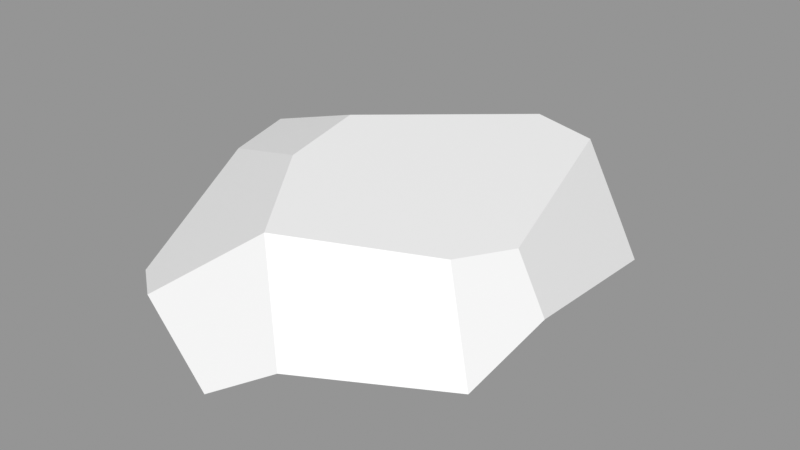 # Source: Rock_Round_m_2C_04.blend  (saved by Blender 3.0.42; exported with 4.5.12 LTS)
import bpy
from mathutils import Matrix  # noqa: F401  (used for matrix-valued properties, if any)

bpy.ops.wm.read_factory_settings(use_empty=True)
scene = bpy.context.scene
scene.name = 'Scene'

# ---- images (referenced by path relative to the original .blend; pixels are not part of the script)
import os
ASSET_DIR = os.environ.get("B2B_ASSET_DIR", "")  # directory of the original .blend (textures are referenced by path, not embedded)
HERE = os.path.dirname(os.path.abspath(__file__))  # packed textures are extracted next to this script under _unpacked/

def load_image(name, relpath, width, height, colorspace="sRGB"):
    """Load a texture the original file referenced (path relative to the .blend, or extracted next to this script)."""
    p = next((c for c in (os.path.join(HERE, relpath), os.path.join(ASSET_DIR, relpath)) if relpath and os.path.exists(c)), "")
    if p:
        img = bpy.data.images.load(p, check_existing=True)
        img.name = name
    else:  # same state as the original file: an image datablock whose file is absent (Cycles renders it pink)
        img = bpy.data.images.new(name, width, height)
        img.source = "FILE"
        img.filepath = "//" + (relpath or name)
    img.colorspace_settings.name = colorspace
    return img
img_rocks_texture_atlas_1024x1024_png = load_image('Rocks_Texture_Atlas_1024x1024.png', 'Rocks_Texture_Atlas_1024x1024.png', 1024, 1024, 'sRGB')

# ---- materials (node trees are filled in below, after node groups)
mat_rocks_053 = bpy.data.materials.new('Rocks.053')
mat_rocks_053.use_transparent_shadow = False
mat_rocks_053.diffuse_color = (1.0, 1.0, 1.0, 1.0)
mat_rocks_053.roughness = 0.69
mat_rocks_053.specular_intensity = 0.0
mat_material_048 = bpy.data.materials.new('Material.048')
mat_material_048.use_transparent_shadow = False
mat_material_048.roughness = 0.5

# ---- material node trees
mat_rocks_053.use_nodes = True; mat_rocks_053.node_tree.nodes.clear()
_N = mat_rocks_053.node_tree.nodes; _L = mat_rocks_053.node_tree.links
n0 = _N.new('ShaderNodeBsdfPrincipled'); n0.name = 'Principled BSDF'; n0.location = (10, 300)
n0.distribution = 'GGX'
n0.subsurface_method = 'RANDOM_WALK_SKIN'
n0.inputs[2].default_value = 0.69
n0.inputs[3].default_value = 1.45
n0.inputs[4].default_value = 0.0
n0.inputs[13].default_value = 0.0
n1 = _N.new('ShaderNodeOutputMaterial'); n1.name = 'Material Output'; n1.location = (300, 300)
n2 = _N.new('ShaderNodeNormalMap'); n2.name = 'Normal Map'; n2.location = (-300, -300)
n2.label = 'Normal/Map'
n3 = _N.new('ShaderNodeTexImage'); n3.name = 'Image Texture'; n3.location = (-300, 600)
n3.image = img_rocks_texture_atlas_1024x1024_png
_L.new(n0.outputs[0], n1.inputs[0])
_L.new(n2.outputs[0], n0.inputs[5])
_L.new(n3.outputs[0], n0.inputs[0])
n1.is_active_output = True
mat_material_048.use_nodes = True; mat_material_048.node_tree.nodes.clear()
_N = mat_material_048.node_tree.nodes; _L = mat_material_048.node_tree.links
n0 = _N.new('ShaderNodeBsdfPrincipled'); n0.name = 'Principled BSDF'; n0.location = (10, 300)
n0.distribution = 'GGX'
n0.subsurface_method = 'RANDOM_WALK_SKIN'
n0.inputs[3].default_value = 1.45
n0.inputs[27].default_value = (0.0, 0.0, 0.0, 1.0)
n0.inputs[28].default_value = 1.0
n1 = _N.new('ShaderNodeOutputMaterial'); n1.name = 'Material Output'; n1.location = (300, 300)
n2 = _N.new('ShaderNodeNormalMap'); n2.name = 'Normal Map'; n2.location = (-300, -300)
n2.label = 'Normal/Map'
n2.inputs[0].default_value = 0.0
_L.new(n0.outputs[0], n1.inputs[0])
_L.new(n2.outputs[0], n0.inputs[5])
n1.is_active_output = True

# ---- meshes
me_rock_round_m_2c_04_001 = bpy.data.meshes.new('Rock_Round_m_2C_04.001')
me_rock_round_m_2c_04_001.from_pydata([(36.59, -0.239, 32.9), (35.65, -0.2375, -4.683), (28.92, 6.113, -46.58), (24.84, -0.2208, -38.16), (1.969, -0.1854, -51.89), (8.195, 6.734, -60.03), (-22.04, 50.79, 3.313), (40.69, 14.11, -36.75), (34.13, 22.85, -39.1), (35.04, 34.92, 10.18), (45.02, 21.47, 13.22), (20.85, 40.65, -43.48), (25.78, -0.2223, 42.61), (-18.25, 48.92, 27.75), (-55.05, 31.49, 12.17), (-45.28, 44.42, 5.385), (42.08, 13.1, 37.58), (27.95, 36.31, 26.25), (-2.223, 43.66, 53.01), (-50.43, 15.57, 43.43), (-35.56, 25.75, 60.73), (-45.88, 40.66, 20.31), (-5.681, 9.327, 70.52), (0.3263, 9.255, 69.21), (-25.16, 26.49, 68.43), (10.64, 18.32, 63.51), (-53.41, 18.09, -13.31), (-53.27, 10.92, 26.44), (-14.72, -0.1596, 50.49), (-14.56, 4.5, 61.15), (-40.77, 4.026, 42.65), (-41.05, -0.1189, 33.08), (-38.9, 8.524, -32.48), (-14.06, -0.1606, -42.15), (-23.73, -0.1457, -25.38), (-42.74, 7.834, -23.14), (-35.89, -0.1268, -4.321), (-0.103, 18.78, -62.54), (6.035, 44.63, -41.29), (-38.79, 36.48, -24.7), (-42.56, 16.89, -35.51), (-19.54, 35.84, -44.4), (-17.81, 23.92, -55.0), (-50.16, 32.18, -0.2941)], [], [(7, 3, 2), (4, 3, 1), (33, 1, 34), (7, 1, 3), (7, 2, 8), (1, 0, 12), (17, 18, 25, 16), (25, 12, 16), (23, 22, 29), (14, 27, 19), (40, 39, 41, 42), (20, 19, 30), (35, 26, 40), (5, 4, 37), (41, 39, 6), (43, 26, 14), (39, 43, 15), (19, 20, 21, 14), (32, 33, 34), (21, 13, 6, 15), (27, 31, 30, 19), (33, 4, 1), (28, 29, 30, 31), (40, 42, 33, 32), (11, 9, 8), (5, 37, 11, 8), (23, 25, 22), (5, 2, 3, 4), (1, 7, 10), (21, 15, 43, 14), (32, 35, 40), (13, 21, 20), (34, 36, 35, 32), (0, 16, 12), (25, 23, 12), (29, 28, 23), (12, 23, 28), (20, 30, 29, 24), (36, 26, 35), (14, 26, 27), (34, 1, 12, 28), (29, 22, 24), (41, 38, 37, 42), (38, 6, 17, 9), (28, 31, 36), (36, 34, 28), (39, 40, 26, 43), (26, 36, 31, 27), (18, 17, 13), (9, 11, 38), (6, 13, 17), (10, 9, 17, 16), (33, 42, 37, 4), (2, 5, 8), (38, 11, 37), (16, 0, 1, 10), (22, 25, 18, 24), (24, 18, 13, 20), (15, 6, 39), (38, 41, 6), (8, 9, 10, 7)])
me_rock_round_m_2c_04_001.polygons.foreach_set('use_smooth', [True] * 61)
me_rock_round_m_2c_04_001.polygons.foreach_set('material_index', [0, 0, 0, 0, 0, 0, 1, 0, 0, 0, 1, 0, 0, 0, 1, 1, 1, 1, 0, 1, 0, 0, 0, 0, 1, 0, 0, 0, 0, 1, 0, 1, 0, 0, 0, 0, 0, 0, 0, 0, 0, 0, 1, 1, 0, 0, 1, 0, 1, 1, 1, 1, 0, 0, 1, 0, 1, 1, 1, 1, 1])
_k = set([(0, 1), (0, 12), (0, 16), (1, 3), (1, 7), (2, 3), (2, 5), (2, 7), (3, 4), (4, 5), (4, 33), (5, 37), (6, 13), (6, 15), (6, 38), (7, 8), (7, 10), (8, 11), (9, 10), (9, 11), (9, 17), (10, 16), (11, 37), (11, 38), (12, 16), (12, 23), (12, 25), (12, 28), (13, 18), (13, 21), (14, 19), (14, 21), (14, 26), (14, 27), (14, 43), (15, 21), (15, 39), (15, 43), (16, 17), (16, 25), (17, 18), (18, 24), (18, 25), (19, 20), (19, 27), (19, 30), (20, 21), (20, 24), (22, 23), (22, 24), (22, 25), (22, 29), (23, 25), (26, 27), (26, 35), (26, 36), (26, 40), (26, 43), (27, 31), (28, 29), (28, 31), (29, 30), (30, 31), (31, 36), (32, 33), (32, 35), (32, 40), (33, 34), (34, 36), (35, 36), (37, 38), (37, 42), (38, 41), (39, 40), (39, 41), (39, 43), (40, 42), (41, 42)])
me_rock_round_m_2c_04_001.attributes.new('sharp_edge', 'BOOLEAN', 'EDGE').data.foreach_set('value', [ (min(e.vertices), max(e.vertices)) in _k for e in me_rock_round_m_2c_04_001.edges])
_uv = me_rock_round_m_2c_04_001.uv_layers.new(name='UVMap')
_uv.uv.foreach_set('vector', [3.412, 7.233, 3.365, 7.227, 3.375, 7.203, 3.291, 7.188, 3.365, 7.227, 3.403, 7.325, 3.242, 7.219, 3.403, 7.325, 3.214, 7.271, 3.412, 7.233, 3.403, 7.325, 3.365, 7.227, 3.535, 7.663, 3.482, 7.655, 3.535, 7.629, 3.403, 7.325, 3.412, 7.438, 3.379, 7.468, 7.468, 1.422, 7.366, 1.349, 7.416, 1.31, 7.521, 1.381, 3.754, 7.583, 3.794, 7.671, 3.736, 7.705, 3.301, 7.553, 3.283, 7.558, 3.254, 7.53, 3.75, 7.34, 3.814, 7.383, 3.8, 7.435, 7.611, 1.346, 7.55, 1.381, 7.541, 1.333, 7.576, 1.303, 3.184, 7.537, 3.137, 7.484, 3.17, 7.477, 3.814, 7.242, 3.788, 7.265, 3.785, 7.206, 3.308, 7.165, 3.291, 7.188, 3.279, 7.162, 7.335, 1.641, 7.271, 1.586, 7.31, 1.502, 7.57, 1.446, 7.614, 1.406, 7.576, 1.48, 7.55, 1.381, 7.57, 1.446, 7.531, 1.466, 7.627, 1.575, 7.59, 1.634, 7.544, 1.51, 7.576, 1.48, 3.164, 7.254, 3.242, 7.219, 3.214, 7.271, 7.238, 1.453, 7.318, 1.428, 7.31, 1.502, 7.241, 1.498, 3.127, 7.432, 3.168, 7.448, 3.17, 7.477, 3.137, 7.484, 3.242, 7.219, 3.291, 7.188, 3.403, 7.325, 3.253, 7.496, 3.254, 7.53, 3.17, 7.477, 3.168, 7.448, 3.15, 7.247, 3.224, 7.188, 3.242, 7.219, 3.164, 7.254, 7.458, 1.633, 7.494, 1.469, 7.507, 1.614, 3.421, 7.609, 3.423, 7.565, 3.535, 7.561, 3.535, 7.629, 3.792, 7.556, 3.754, 7.583, 3.799, 7.541, 3.308, 7.165, 3.375, 7.203, 3.365, 7.227, 3.291, 7.188, 3.799, 7.79, 3.764, 7.857, 3.718, 7.756, 7.544, 1.51, 7.531, 1.466, 7.57, 1.446, 7.576, 1.48, 3.81, 7.217, 3.814, 7.242, 3.785, 7.206, 7.318, 1.428, 7.238, 1.453, 7.269, 1.327, 3.214, 7.271, 3.179, 7.335, 3.153, 7.282, 3.164, 7.254, 3.783, 7.713, 3.736, 7.705, 3.794, 7.671, 3.754, 7.583, 3.792, 7.556, 3.794, 7.671, 3.254, 7.53, 3.253, 7.496, 3.301, 7.553, 3.379, 7.468, 3.301, 7.553, 3.253, 7.496, 3.184, 7.537, 3.17, 7.477, 3.254, 7.53, 3.218, 7.559, 3.179, 7.335, 3.119, 7.315, 3.153, 7.282, 3.75, 7.34, 3.788, 7.265, 3.814, 7.383, 3.214, 7.271, 3.403, 7.325, 3.379, 7.468, 3.253, 7.496, 3.254, 7.53, 3.283, 7.558, 3.218, 7.559, 7.275, 1.641, 7.345, 1.668, 7.249, 1.705, 7.238, 1.666, 7.409, 1.63, 7.31, 1.502, 7.468, 1.422, 7.494, 1.469, 3.253, 7.496, 3.168, 7.448, 3.179, 7.335, 3.179, 7.335, 3.214, 7.271, 3.253, 7.496, 7.55, 1.381, 7.611, 1.346, 7.614, 1.406, 7.57, 1.446, 3.119, 7.315, 3.179, 7.335, 3.168, 7.448, 3.127, 7.432, 7.366, 1.349, 7.468, 1.422, 7.318, 1.428, 7.494, 1.469, 7.458, 1.633, 7.409, 1.63, 7.31, 1.502, 7.318, 1.428, 7.468, 1.422, 7.531, 1.456, 7.494, 1.469, 7.468, 1.422, 7.521, 1.381, 3.242, 7.219, 3.224, 7.188, 3.279, 7.162, 3.291, 7.188, 3.482, 7.655, 3.421, 7.609, 3.535, 7.629, 7.345, 1.668, 7.362, 1.702, 7.249, 1.705, 3.736, 7.705, 3.783, 7.713, 3.799, 7.79, 3.718, 7.756, 7.625, 1.682, 7.581, 1.724, 7.531, 1.702, 7.604, 1.634, 7.3, 1.303, 7.366, 1.349, 7.318, 1.428, 7.269, 1.327, 7.241, 1.498, 7.31, 1.502, 7.271, 1.586, 7.409, 1.63, 7.335, 1.641, 7.31, 1.502, 7.507, 1.614, 7.494, 1.469, 7.531, 1.456, 7.531, 1.604])
me_rock_round_m_2c_04_001.materials.append(mat_rocks_053)
me_rock_round_m_2c_04_001.materials.append(mat_material_048)
me_rock_round_m_2c_04_001.use_remesh_fix_poles = True
me_rock_round_m_2c_04_001.use_remesh_preserve_attributes = False
me_rock_round_m_2c_04_001.update()
me_rock_round_m_2c_04_001.normals_split_custom_set([tuple(v) for v in zip(*[iter([0.6654, -0.7148, -0.2152, 0.6654, -0.7148, -0.2152, 0.6654, -0.7148, -0.2152, -0.001547, -1.0, -9.51e-08, -0.001547, -1.0, -1.661e-07, -0.001547, -1.0, -1.121e-07, -0.001547, -1.0, -7.605e-08, -0.001547, -1.0, -1.121e-07, -0.001547, -1.0, -1.026e-07, 0.6654, -0.7148, -0.2152, 0.6654, -0.7148, -0.2152, 0.6654, -0.7148, -0.2152, 0.5482, 0.1932, -0.8137, 0.5461, 0.1944, -0.8148, 0.5363, 0.1998, -0.8201, -0.001547, -1.0, -1.121e-07, -0.001547, -1.0, -9.876e-08, -0.001547, -1.0, -1.126e-07, 0.5942, 0.5808, 0.5564, 0.5942, 0.5808, 0.5564, 0.5942, 0.5808, 0.5564, 0.5942, 0.5808, 0.5564, 0.5468, -0.3889, 0.7414, 0.5468, -0.3889, 0.7414, 0.5468, -0.3889, 0.7414, 0.07615, -0.9139, 0.3986, 0.07615, -0.9139, 0.3986, 0.07615, -0.9139, 0.3986, -0.9871, 0.02415, 0.1583, -0.9871, 0.02415, 0.1583, -0.9871, 0.02415, 0.1583, -0.6253, 0.4657, -0.6262, -0.6253, 0.4657, -0.6262, -0.6253, 0.4657, -0.6262, -0.6253, 0.4657, -0.6262, -0.5075, -0.4759, 0.7183, -0.5096, -0.4748, 0.7176, -0.5049, -0.4773, 0.7192, -0.7978, -0.4809, -0.3636, -0.7978, -0.4809, -0.3636, -0.7978, -0.4809, -0.3636, -0.4581, -0.4731, -0.7525, -0.4581, -0.4731, -0.7525, -0.4581, -0.4731, -0.7525, -0.2772, 0.9126, -0.3006, -0.2772, 0.9126, -0.3006, -0.2772, 0.9126, -0.3006, -0.8307, 0.4689, -0.3002, -0.8307, 0.4689, -0.3002, -0.8307, 0.4689, -0.3002, -0.8285, 0.4709, -0.3029, -0.8285, 0.4709, -0.3029, -0.8285, 0.4709, -0.3029, -0.7888, 0.4875, 0.3743, -0.7888, 0.4875, 0.3743, -0.7888, 0.4875, 0.3743, -0.7888, 0.4875, 0.3743, -0.3996, -0.8874, -0.2299, -0.3996, -0.8874, -0.2299, -0.3996, -0.8874, -0.2299, -0.2883, 0.9443, 0.1585, -0.2883, 0.9443, 0.1585, -0.2883, 0.9443, 0.1585, -0.2883, 0.9443, 0.1585, -0.7236, -0.6254, 0.2921, -0.7236, -0.6254, 0.2921, -0.7236, -0.6254, 0.2921, -0.7236, -0.6254, 0.2921, -0.001547, -1.0, -7.605e-08, -0.001547, -1.0, -9.51e-08, -0.001547, -1.0, -1.121e-07, -0.2594, -0.8834, 0.3903, -0.2594, -0.8834, 0.3903, -0.2594, -0.8834, 0.3903, -0.2594, -0.8834, 0.3903, -0.4581, -0.4731, -0.7525, -0.4581, -0.4731, -0.7525, -0.4581, -0.4731, -0.7525, -0.4581, -0.4731, -0.7525, 0.8097, 0.5663, -0.1537, 0.8097, 0.5663, -0.1537, 0.8097, 0.5663, -0.1537, 0.5376, 0.1991, -0.8194, 0.5376, 0.1991, -0.8194, 0.5376, 0.1991, -0.8194, 0.5363, 0.1998, -0.8201, 0.2045, 0.3434, 0.9166, 0.2045, 0.3434, 0.9166, 0.2045, 0.3434, 0.9166, 0.2883, -0.8271, -0.4825, 0.2883, -0.8271, -0.4825, 0.2883, -0.8271, -0.4825, 0.2883, -0.8271, -0.4825, 0.9251, -0.379, -0.02176, 0.9249, -0.3794, -0.02441, 0.925, -0.3793, -0.02378, -0.813, 0.5782, -0.06931, -0.813, 0.5782, -0.06931, -0.813, 0.5782, -0.06931, -0.813, 0.5782, -0.06931, -0.7978, -0.4809, -0.3636, -0.7978, -0.4809, -0.3636, -0.7978, -0.4809, -0.3636, -0.3593, 0.8418, 0.4028, -0.3597, 0.8418, 0.4025, -0.3591, 0.8419, 0.4029, -0.3996, -0.8874, -0.2299, -0.3996, -0.8874, -0.2299, -0.3996, -0.8874, -0.2299, -0.3996, -0.8874, -0.2299, 0.5888, -0.4725, 0.6558, 0.5888, -0.4725, 0.6558, 0.5888, -0.4725, 0.6558, 0.6414, -0.2808, 0.714, 0.6414, -0.2808, 0.714, 0.6414, -0.2808, 0.714, 0.07615, -0.9139, 0.3986, 0.07615, -0.9139, 0.3986, 0.07615, -0.9139, 0.3986, 0.07615, -0.9139, 0.3986, 0.07615, -0.9139, 0.3986, 0.07615, -0.9139, 0.3986, -0.5075, -0.4759, 0.7183, -0.5049, -0.4773, 0.7192, -0.5, -0.4799, 0.7209, -0.5, -0.4799, 0.7209, -0.7109, -0.7022, -0.03819, -0.7109, -0.7022, -0.03819, -0.7109, -0.7022, -0.03819, -0.9953, -0.09598, -0.01384, -0.9953, -0.09598, -0.01384, -0.9953, -0.09598, -0.01384, -0.001547, -1.0, -1.026e-07, -0.001547, -1.0, -1.121e-07, -0.001547, -1.0, -1.126e-07, -0.001547, -1.0, -1.286e-07, -0.5, -0.4799, 0.7209, -0.5, -0.4799, 0.7209, -0.5, -0.4799, 0.7209, -0.1316, 0.6479, -0.7503, -0.1316, 0.6479, -0.7503, -0.1316, 0.6479, -0.7503, -0.1316, 0.6479, -0.7503, 0.2641, 0.9639, 0.03307, 0.2641, 0.9639, 0.03307, 0.2641, 0.9639, 0.03307, 0.2641, 0.9639, 0.03307, -0.001547, -1.0, -1.286e-07, -0.001547, -1.0, -1.53e-07, -0.001547, -1.0, -1.399e-07, -0.001547, -1.0, -1.399e-07, -0.001547, -1.0, -1.026e-07, -0.001547, -1.0, -1.286e-07, -0.8257, 0.4302, -0.365, -0.8257, 0.4302, -0.365, -0.8257, 0.4302, -0.365, -0.8257, 0.4302, -0.365, -0.6664, -0.7371, -0.1119, -0.6664, -0.7371, -0.1119, -0.6664, -0.7371, -0.1119, -0.6664, -0.7371, -0.1119, 0.2641, 0.9639, 0.03307, 0.2641, 0.9639, 0.03307, 0.2641, 0.9639, 0.03307, 0.2641, 0.9639, 0.03307, 0.2641, 0.9639, 0.03307, 0.2641, 0.9639, 0.03307, 0.2641, 0.9639, 0.03307, 0.2641, 0.9639, 0.03307, 0.2641, 0.9639, 0.03307, 0.744, 0.6027, 0.2885, 0.744, 0.6027, 0.2885, 0.744, 0.6027, 0.2885, 0.744, 0.6027, 0.2885, -0.4581, -0.4731, -0.7525, -0.4581, -0.4731, -0.7525, -0.4581, -0.4731, -0.7525, -0.4581, -0.4731, -0.7525, 0.5461, 0.1944, -0.8148, 0.5376, 0.1991, -0.8194, 0.5363, 0.1998, -0.8201, 0.05357, 0.6264, -0.7776, 0.05357, 0.6264, -0.7776, 0.05357, 0.6264, -0.7776, 0.9252, -0.3789, -0.0212, 0.9252, -0.3789, -0.0212, 0.9251, -0.379, -0.02176, 0.925, -0.3793, -0.02378, 0.2181, 0.426, 0.8781, 0.2181, 0.426, 0.8781, 0.2181, 0.426, 0.8781, 0.2181, 0.426, 0.8781, -0.3589, 0.8419, 0.403, -0.3589, 0.8419, 0.403, -0.3593, 0.8418, 0.4028, -0.3591, 0.8419, 0.4029, -0.2772, 0.9126, -0.3006, -0.2772, 0.9126, -0.3006, -0.2772, 0.9126, -0.3006, -0.2772, 0.9126, -0.3006, -0.2772, 0.9126, -0.3006, -0.2772, 0.9126, -0.3006, 0.8097, 0.5663, -0.1537, 0.8097, 0.5663, -0.1537, 0.8097, 0.5663, -0.1537, 0.8097, 0.5663, -0.1537])] * 3)])

# ---- objects
ob_rock_round_m_2c_04 = bpy.data.objects.new('Rock_Round_m_2C_04', me_rock_round_m_2c_04_001)

# ---- transforms, parenting, visibility, modifiers, constraints
ob_rock_round_m_2c_04.location = (0.0, 0.0, 0.0)
ob_rock_round_m_2c_04.rotation_euler = (1.571, -0.0, 0.0)
ob_rock_round_m_2c_04.scale = (0.01, 0.01, 0.01)
ob_rock_round_m_2c_04.color = (0.8, 0.8, 0.8, 1.0)

# ---- collection membership
scene.collection.objects.link(ob_rock_round_m_2c_04)

# ---- scene / render settings (as saved in the file)
scene.frame_start = 1; scene.frame_end = 250; scene.frame_set(1)
scene.render.engine = 'BLENDER_EEVEE_NEXT'
scene.cycles.sampling_pattern = 'TABULATED_SOBOL'
scene.cycles.use_light_tree = False
scene.view_settings.view_transform = 'Standard'
bpy.context.view_layer.update()

# ---- added for rendering (the .blend has no active camera and no usable light): camera, sun + grey world if the file has none
cam_auto = bpy.data.cameras.new('AutoCamera')
cam_auto.lens = 50.0
cam_auto.sensor_width = 36.0
cam_auto.clip_end = 1000.0
ob_auto_camera = bpy.data.objects.new('AutoCamera', cam_auto)
scene.collection.objects.link(ob_auto_camera)
ob_auto_camera.location = (1.56106, -1.97332, 1.54174)
ob_auto_camera.rotation_euler = (1.09748, -7.21219e-08, 0.694738)
scene.camera = ob_auto_camera
light_auto_sun = bpy.data.lights.new('AutoSun', 'SUN')
light_auto_sun.energy = 3.0
light_auto_sun.angle = 0.0523599
ob_auto_sun = bpy.data.objects.new('AutoSun', light_auto_sun)
scene.collection.objects.link(ob_auto_sun)
ob_auto_sun.rotation_euler = (0.872665, 0.174533, 0.523599)
if scene.world is None:
    world_auto = bpy.data.worlds.new('AutoWorld')
    world_auto.color = (0.3, 0.3, 0.3)
    scene.world = world_auto
bpy.context.view_layer.update()
